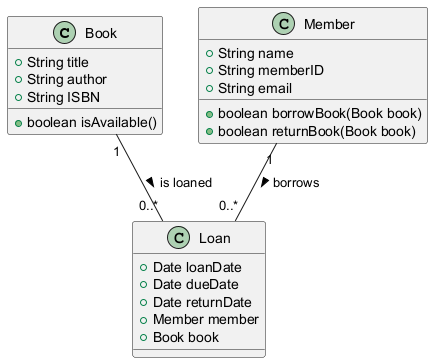

The diagram above was rendered by PlantUML. Its source (embedded in the PNG):
@startuml
class Book {
    +String title
    +String author
    +String ISBN
    +boolean isAvailable()
}

class Member {
    +String name
    +String memberID
    +String email
    +boolean borrowBook(Book book)
    +boolean returnBook(Book book)
}

class Loan {
    +Date loanDate
    +Date dueDate
    +Date returnDate
    +Member member
    +Book book
}

Member "1" -- "0..*" Loan : borrows >
Book "1" -- "0..*" Loan : is loaned >
@enduml